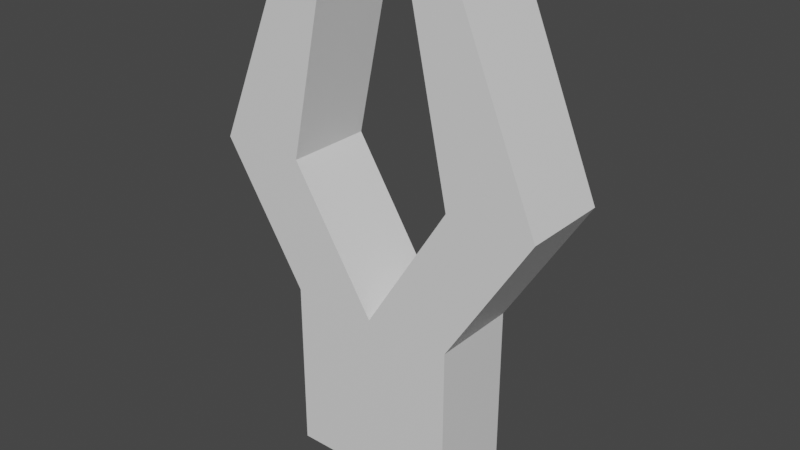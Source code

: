 # Source: robot_GrabHand.blend  (saved by Blender 3.5.10; exported with 4.5.12 LTS)
import bpy
from mathutils import Matrix  # noqa: F401  (used for matrix-valued properties, if any)

bpy.ops.wm.read_factory_settings(use_empty=True)
scene = bpy.context.scene
scene.name = 'Scene'

# ---- collections
col_collection = bpy.data.collections.new('Collection'); scene.collection.children.link(col_collection)

# ---- materials (node trees are filled in below, after node groups)
mat_material = bpy.data.materials.new('Material')
mat_material.alpha_threshold = 0.0
mat_material.use_transparent_shadow = False
mat_material.roughness = 0.5
mat_material.line_color = (0.0, 0.0, 0.0, 1.0)

# ---- material node trees
mat_material.use_nodes = True; mat_material.node_tree.nodes.clear()
_N = mat_material.node_tree.nodes; _L = mat_material.node_tree.links
n0 = _N.new('ShaderNodeOutputMaterial'); n0.name = 'Material Output'; n0.location = (300, 300)
n1 = _N.new('ShaderNodeBsdfPrincipled'); n1.name = 'Principled BSDF'; n1.location = (10, 300)
n1.distribution = 'GGX'
n1.subsurface_method = 'RANDOM_WALK_SKIN'
n1.inputs[3].default_value = 1.45
n1.inputs[27].default_value = (0.0, 0.0, 0.0, 1.0)
n1.inputs[28].default_value = 1.0
_L.new(n1.outputs[0], n0.inputs[0])
n0.is_active_output = True

# ---- world
world_world = bpy.data.worlds.new('World'); scene.world = world_world
world_world.use_nodes = True; world_world.node_tree.nodes.clear()
_N = world_world.node_tree.nodes; _L = world_world.node_tree.links
n0 = _N.new('ShaderNodeOutputWorld'); n0.name = 'World Output'; n0.location = (300, 300)
n1 = _N.new('ShaderNodeBackground'); n1.name = 'Background'; n1.location = (10, 300)
n1.inputs[0].default_value = (0.05088, 0.05088, 0.05088, 1.0)
_L.new(n1.outputs[0], n0.inputs[0])
n0.is_active_output = True
world_world.color = (0.05088, 0.05088, 0.05088)
world_world.use_sun_shadow = False
world_world.sun_shadow_jitter_overblur = 0.0

# ---- meshes
me_cube = bpy.data.meshes.new('Cube')
me_cube.from_pydata([(-0.04281, 0.02171, 0.04281), (-0.04281, 0.02171, -0.04281), (-0.04281, -0.02171, 0.04281), (-0.04281, -0.02171, -0.04281), (0.0, -0.02171, -0.04281), (0.0, 0.02171, 0.04281), (0.0, -0.02171, 0.04281), (0.0, 0.02171, -0.04281), (-0.04192, -0.02171, 0.1096), (-0.08472, -0.02171, 0.1096), (-0.08472, 0.02171, 0.1096), (-0.04192, 0.02171, 0.1096), (-0.02099, -0.02171, 0.2077), (-0.04326, -0.02171, 0.2077), (-0.04326, 0.02171, 0.2077), (-0.02099, 0.02171, 0.2077), (0.04281, 0.02171, 0.04281), (0.04281, 0.02171, -0.04281), (0.04281, -0.02171, 0.04281), (0.04281, -0.02171, -0.04281), (0.04192, -0.02171, 0.1096), (0.08472, -0.02171, 0.1096), (0.08472, 0.02171, 0.1096), (0.04192, 0.02171, 0.1096), (0.02099, -0.02171, 0.2077), (0.04326, -0.02171, 0.2077), (0.04326, 0.02171, 0.2077), (0.02099, 0.02171, 0.2077)], [], [(4, 6, 2, 3), (3, 2, 0, 1), (1, 0, 5, 7), (3, 1, 7, 4), (6, 5, 11, 8), (5, 0, 10, 11), (2, 6, 8, 9), (0, 2, 9, 10), (11, 10, 14, 15), (14, 13, 12, 15), (9, 8, 12, 13), (8, 11, 15, 12), (10, 9, 13, 14), (4, 19, 18, 6), (19, 17, 16, 18), (17, 7, 5, 16), (19, 4, 7, 17), (6, 20, 23, 5), (5, 23, 22, 16), (18, 21, 20, 6), (16, 22, 21, 18), (23, 27, 26, 22), (26, 27, 24, 25), (21, 25, 24, 20), (20, 24, 27, 23), (22, 26, 25, 21)])
_uv = me_cube.uv_layers.new(name='UVMap')
_uv.uv.foreach_set('vector', [0.375, 0.125, 0.625, 0.125, 0.625, 0.25, 0.375, 0.25, 0.375, 0.25, 0.625, 0.25, 0.625, 0.5, 0.375, 0.5, 0.375, 0.5, 0.625, 0.5, 0.625, 0.625, 0.375, 0.625, 0.125, 0.5, 0.375, 0.5, 0.375, 0.625, 0.125, 0.625, 0.875, 0.625, 0.625, 0.625, 0.625, 0.625, 0.875, 0.625, 0.625, 0.625, 0.625, 0.5, 0.625, 0.5, 0.625, 0.625, 0.625, 0.25, 0.625, 0.125, 0.625, 0.125, 0.625, 0.25, 0.625, 0.5, 0.625, 0.25, 0.625, 0.25, 0.625, 0.5, 0.625, 0.625, 0.625, 0.5, 0.625, 0.5, 0.625, 0.625, 0.625, 0.5, 0.875, 0.5, 0.875, 0.625, 0.625, 0.625, 0.625, 0.25, 0.625, 0.125, 0.625, 0.125, 0.625, 0.25, 0.875, 0.625, 0.625, 0.625, 0.625, 0.625, 0.875, 0.625, 0.625, 0.5, 0.625, 0.25, 0.625, 0.25, 0.625, 0.5, 0.375, 0.125, 0.375, 0.25, 0.625, 0.25, 0.625, 0.125, 0.375, 0.25, 0.375, 0.5, 0.625, 0.5, 0.625, 0.25, 0.375, 0.5, 0.375, 0.625, 0.625, 0.625, 0.625, 0.5, 0.125, 0.5, 0.125, 0.625, 0.375, 0.625, 0.375, 0.5, 0.875, 0.625, 0.875, 0.625, 0.625, 0.625, 0.625, 0.625, 0.625, 0.625, 0.625, 0.625, 0.625, 0.5, 0.625, 0.5, 0.625, 0.25, 0.625, 0.25, 0.625, 0.125, 0.625, 0.125, 0.625, 0.5, 0.625, 0.5, 0.625, 0.25, 0.625, 0.25, 0.625, 0.625, 0.625, 0.625, 0.625, 0.5, 0.625, 0.5, 0.625, 0.5, 0.625, 0.625, 0.875, 0.625, 0.875, 0.5, 0.625, 0.25, 0.625, 0.25, 0.625, 0.125, 0.625, 0.125, 0.875, 0.625, 0.875, 0.625, 0.625, 0.625, 0.625, 0.625, 0.625, 0.5, 0.625, 0.5, 0.625, 0.25, 0.625, 0.25])
me_cube.materials.append(mat_material)
me_cube.use_mirror_x = True
me_cube.use_mirror_vertex_groups = False
me_cube.update()
arm_armature = bpy.data.armatures.new('Armature')  # bones are not reproduced

# ---- objects
ob_hand = bpy.data.objects.new('Hand', me_cube)
ob_armature = bpy.data.objects.new('Armature', arm_armature)

# ---- transforms, parenting, visibility, modifiers, constraints
ob_hand.parent = ob_armature
ob_hand.location = (0.0, 0.0, 0.0426)
ob_hand.lock_rotations_4d = False
ob_hand.empty_display_type = 'ARROWS'
ob_hand.lineart.crease_threshold = 0.0
ob_hand.use_mesh_mirror_x = True
_vg = ob_hand.vertex_groups.new(name='Bone')
for _i, _w in zip([1, 3, 4, 7, 17, 19], [0.8882, 0.892, 0.9661, 0.9489, 0.8882, 0.892]): _vg.add([_i], _w, 'REPLACE')
_vg = ob_hand.vertex_groups.new(name='Bone.001.R')
for _i, _w in zip([0, 2, 5, 6, 16, 18], [0.05657, 0.0328, 0.4549, 0.4579, 0.05657, 0.0328]): _vg.add([_i], _w, 'REPLACE')
_vg = ob_hand.vertex_groups.new(name='Bone.002.R')
for _i, _w in zip([0, 1, 2, 3, 5, 6, 8, 9, 10, 11, 12, 13, 14], [0.8359, 0.08703, 0.8811, 0.08877, 0.03569, 0.02207, 0.9154, 0.5299, 0.5457, 0.8926, 0.004832, 0.004228, 0.004506]): _vg.add([_i], _w, 'REPLACE')
_vg = ob_hand.vertex_groups.new(name='Bone.003.R')
for _i, _w in zip([8, 9, 10, 11, 12, 13, 14, 15], [0.06769, 0.4688, 0.4655, 0.07274, 0.9719, 0.9726, 0.9721, 0.9745]): _vg.add([_i], _w, 'REPLACE')
_vg = ob_hand.vertex_groups.new(name='Bone.001.L')
for _i, _w in zip([0, 2, 5, 6, 16, 18], [0.05657, 0.0328, 0.4549, 0.4579, 0.05657, 0.0328]): _vg.add([_i], _w, 'REPLACE')
_vg = ob_hand.vertex_groups.new(name='Bone.002.L')
for _i, _w in zip([5, 6, 16, 17, 18, 19, 20, 21, 22, 23, 24, 25, 26], [0.03569, 0.02207, 0.8359, 0.08703, 0.8811, 0.08877, 0.9154, 0.5299, 0.5457, 0.8926, 0.004832, 0.004228, 0.004506]): _vg.add([_i], _w, 'REPLACE')
_vg = ob_hand.vertex_groups.new(name='Bone.003.L')
for _i, _w in zip([20, 21, 22, 23, 24, 25, 26, 27], [0.06769, 0.4688, 0.4655, 0.07274, 0.9719, 0.9726, 0.9721, 0.9745]): _vg.add([_i], _w, 'REPLACE')
_m = ob_hand.modifiers.new('Armature', 'ARMATURE')
_m.object = ob_armature
ob_armature.location = (0.0, 0.0, 0.0)
ob_armature.show_in_front = True

# ---- collection membership
col_collection.objects.link(ob_hand)
col_collection.objects.link(ob_armature)

# ---- scene / render settings (as saved in the file)
scene.frame_start = 1; scene.frame_end = 250; scene.frame_set(1)
scene.render.engine = 'BLENDER_EEVEE_NEXT'
scene.cycles.sampling_pattern = 'TABULATED_SOBOL'
scene.view_settings.view_transform = 'Filmic'
bpy.context.view_layer.update()

# ---- added for rendering (the .blend has no active camera and no usable light): camera, sun
cam_auto = bpy.data.cameras.new('AutoCamera')
cam_auto.lens = 50.0
cam_auto.sensor_width = 36.0
cam_auto.clip_end = 1000.0
ob_auto_camera = bpy.data.objects.new('AutoCamera', cam_auto)
scene.collection.objects.link(ob_auto_camera)
ob_auto_camera.location = (0.282655, -0.339186, 0.351143)
ob_auto_camera.rotation_euler = (1.09748, -7.21219e-08, 0.694738)
scene.camera = ob_auto_camera
light_auto_sun = bpy.data.lights.new('AutoSun', 'SUN')
light_auto_sun.energy = 3.0
light_auto_sun.angle = 0.0523599
ob_auto_sun = bpy.data.objects.new('AutoSun', light_auto_sun)
scene.collection.objects.link(ob_auto_sun)
ob_auto_sun.rotation_euler = (0.872665, 0.174533, 0.523599)
bpy.context.view_layer.update()
